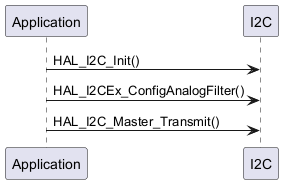

The diagram above was rendered by PlantUML. Its source (embedded in the PNG):
@startuml
participant "Application" as App
participant "I2C" as I2C

App -> I2C: HAL_I2C_Init()
App -> I2C: HAL_I2CEx_ConfigAnalogFilter()
App -> I2C: HAL_I2C_Master_Transmit()

@enduml